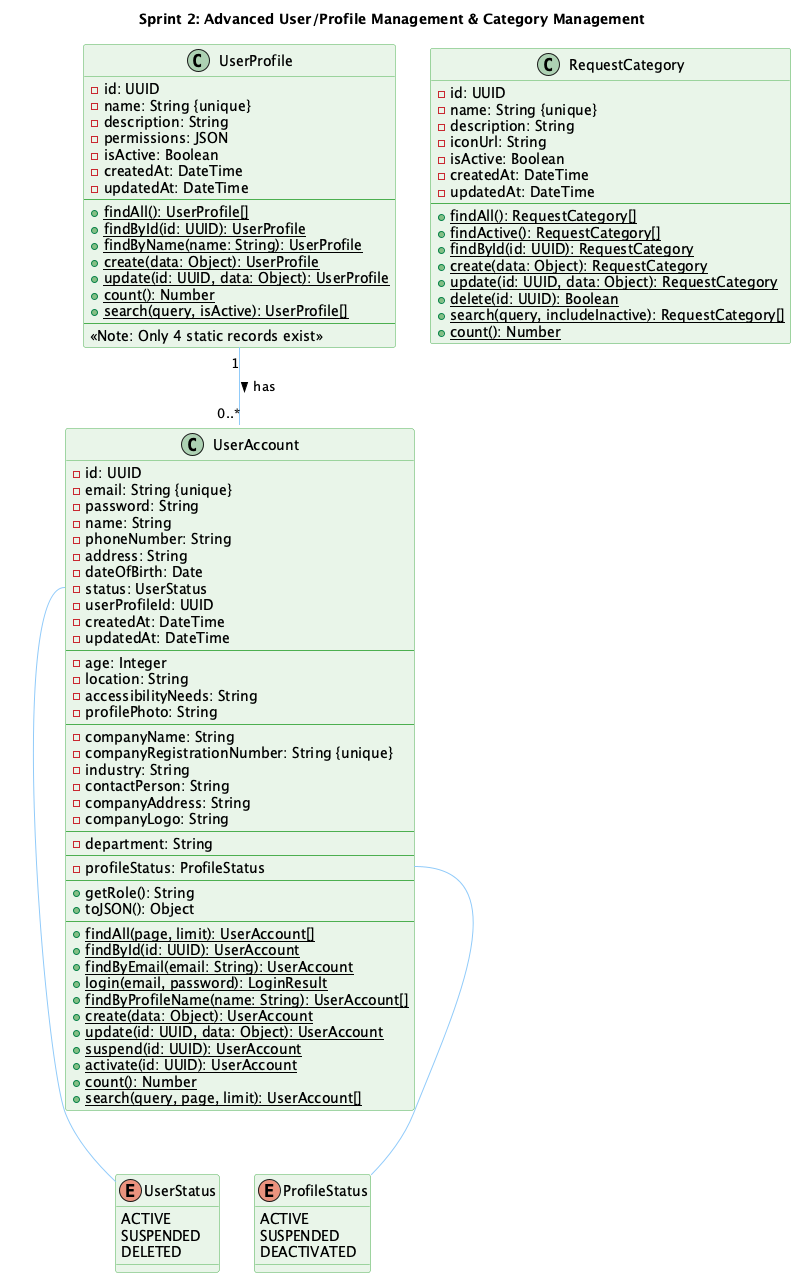

The diagram above was rendered by PlantUML. Its source (embedded in the PNG):
@startuml Sprint2_Class_Diagram

!define ENTITY_COLOR #E8F5E9
!define ENUM_COLOR #FFF9C4
!define RELATION_COLOR #90CAF9

skinparam class {
    BackgroundColor ENTITY_COLOR
    BorderColor #4CAF50
    ArrowColor RELATION_COLOR
}

skinparam enum {
    BackgroundColor ENUM_COLOR
    BorderColor #FBC02D
}

title Sprint 2: Advanced User/Profile Management & Category Management

' ====================
' ENUMS
' ====================

enum UserStatus {
    ACTIVE
    SUSPENDED
    DELETED
}

enum ProfileStatus {
    ACTIVE
    SUSPENDED
    DEACTIVATED
}

' ====================
' CORE ENTITIES (from Sprint 1)
' ====================

class UserAccount {
    - id: UUID
    - email: String {unique}
    - password: String
    - name: String
    - phoneNumber: String
    - address: String
    - dateOfBirth: Date
    - status: UserStatus
    - userProfileId: UUID
    - createdAt: DateTime
    - updatedAt: DateTime
    --
    ' PIN-specific fields
    - age: Integer
    - location: String
    - accessibilityNeeds: String
    - profilePhoto: String
    --
    ' CSR Rep-specific fields
    - companyName: String
    - companyRegistrationNumber: String {unique}
    - industry: String
    - contactPerson: String
    - companyAddress: String
    - companyLogo: String
    --
    ' Platform Manager-specific fields
    - department: String
    --
    - profileStatus: ProfileStatus
    --
    ' Instance methods (actually used)
    + getRole(): String
    + toJSON(): Object
    --
    ' Static CRUD methods
    {static} + findAll(page, limit): UserAccount[]
    {static} + findById(id: UUID): UserAccount
    {static} + findByEmail(email: String): UserAccount
    {static} + login(email, password): LoginResult
    {static} + findByProfileName(name: String): UserAccount[]
    {static} + create(data: Object): UserAccount
    {static} + update(id: UUID, data: Object): UserAccount
    {static} + suspend(id: UUID): UserAccount
    {static} + activate(id: UUID): UserAccount
    {static} + count(): Number
    {static} + search(query, page, limit): UserAccount[]
}

class UserProfile {
    - id: UUID
    - name: String {unique}
    - description: String
    - permissions: JSON
    - isActive: Boolean
    - createdAt: DateTime
    - updatedAt: DateTime
    --
    ' Static methods only (no instance methods used)
    {static} + findAll(): UserProfile[]
    {static} + findById(id: UUID): UserProfile
    {static} + findByName(name: String): UserProfile
    {static} + create(data: Object): UserProfile
    {static} + update(id: UUID, data: Object): UserProfile
    {static} + count(): Number
    {static} + search(query, isActive): UserProfile[]
    --
    <<Note: Only 4 static records exist>>
}

' ====================
' NEW IN SPRINT 2
' ====================

class RequestCategory {
    - id: UUID
    - name: String {unique}
    - description: String
    - iconUrl: String
    - isActive: Boolean
    - createdAt: DateTime
    - updatedAt: DateTime
    --
    ' Static methods only (no instance methods used)
    {static} + findAll(): RequestCategory[]
    {static} + findActive(): RequestCategory[]
    {static} + findById(id: UUID): RequestCategory
    {static} + create(data: Object): RequestCategory
    {static} + update(id: UUID, data: Object): RequestCategory
    {static} + delete(id: UUID): Boolean
    {static} + search(query, includeInactive): RequestCategory[]
    {static} + count(): Number
}

' ====================
' RELATIONSHIPS
' ====================

' UserProfile -> UserAccount (1:M)
UserProfile "1" -- "0..*" UserAccount : has >

' UserAccount Status
UserAccount::status -- UserStatus
UserAccount::profileStatus -- ProfileStatus

@enduml